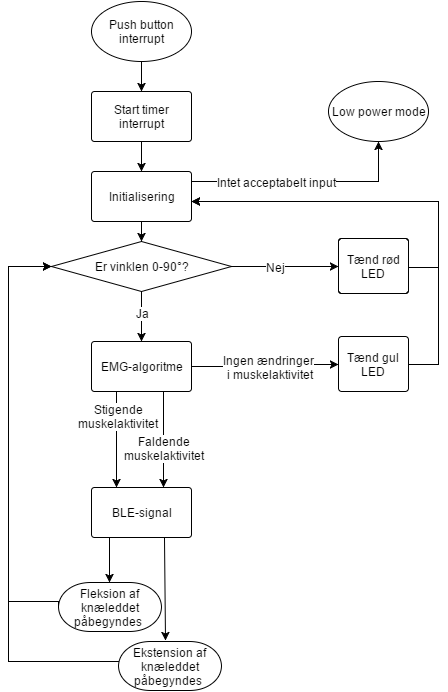

The diagram above was exported from draw.io. Its source (the exported page's mxGraphModel, read from the mxfile embedded in the PNG):
<mxGraphModel dx="1190" dy="744" grid="1" gridSize="10" guides="1" tooltips="1" connect="1" arrows="1" fold="1" page="1" pageScale="1" pageWidth="240" pageHeight="335" background="#ffffff" math="0" shadow="0">
  <root>
    <mxCell id="0" />
    <mxCell id="1" parent="0" />
    <mxCell id="6fbb74e9cd4b3145-1" value="Push button interrupt" style="strokeWidth=1;html=1;shape=mxgraph.flowchart.start_1;whiteSpace=wrap;" vertex="1" parent="1">
      <mxGeometry x="363" y="40" width="100" height="60" as="geometry" />
    </mxCell>
    <mxCell id="6fbb74e9cd4b3145-2" value="Start timer interrupt" style="strokeWidth=1;html=1;shape=mxgraph.flowchart.process;whiteSpace=wrap;" vertex="1" parent="1">
      <mxGeometry x="363" y="130" width="100" height="50" as="geometry" />
    </mxCell>
    <mxCell id="6fbb74e9cd4b3145-3" value="Initialisering" style="strokeWidth=1;html=1;shape=mxgraph.flowchart.process;whiteSpace=wrap;" vertex="1" parent="1">
      <mxGeometry x="363" y="210" width="100" height="50" as="geometry" />
    </mxCell>
    <mxCell id="6fbb74e9cd4b3145-5" value="EMG-algoritme" style="strokeWidth=1;html=1;shape=mxgraph.flowchart.process;whiteSpace=wrap;" vertex="1" parent="1">
      <mxGeometry x="363" y="380" width="100" height="50" as="geometry" />
    </mxCell>
    <mxCell id="6fbb74e9cd4b3145-7" value="&lt;span&gt;Er vinklen 0-90°?&lt;/span&gt;" style="strokeWidth=1;html=1;shape=mxgraph.flowchart.decision;whiteSpace=wrap;" vertex="1" parent="1">
      <mxGeometry x="323" y="280" width="180" height="50" as="geometry" />
    </mxCell>
    <mxCell id="6fbb74e9cd4b3145-10" style="edgeStyle=orthogonalEdgeStyle;rounded=0;html=1;exitX=0.5;exitY=1;exitPerimeter=0;entryX=0.5;entryY=0;entryPerimeter=0;startSize=6;jettySize=auto;orthogonalLoop=1;" edge="1" parent="1" source="6fbb74e9cd4b3145-1" target="6fbb74e9cd4b3145-2">
      <mxGeometry relative="1" as="geometry" />
    </mxCell>
    <mxCell id="6fbb74e9cd4b3145-11" style="edgeStyle=orthogonalEdgeStyle;rounded=0;html=1;exitX=0.5;exitY=1;exitPerimeter=0;entryX=0.5;entryY=0;entryPerimeter=0;startSize=6;jettySize=auto;orthogonalLoop=1;" edge="1" parent="1" source="6fbb74e9cd4b3145-2" target="6fbb74e9cd4b3145-3">
      <mxGeometry relative="1" as="geometry" />
    </mxCell>
    <mxCell id="6fbb74e9cd4b3145-12" style="edgeStyle=orthogonalEdgeStyle;rounded=0;html=1;exitX=0.5;exitY=1;exitPerimeter=0;entryX=0.5;entryY=0;entryPerimeter=0;startSize=6;jettySize=auto;orthogonalLoop=1;" edge="1" parent="1" source="6fbb74e9cd4b3145-3" target="6fbb74e9cd4b3145-7">
      <mxGeometry relative="1" as="geometry" />
    </mxCell>
    <mxCell id="6fbb74e9cd4b3145-13" style="edgeStyle=orthogonalEdgeStyle;rounded=0;html=1;exitX=0.5;exitY=1;exitPerimeter=0;entryX=0.5;entryY=0;entryPerimeter=0;startSize=6;jettySize=auto;orthogonalLoop=1;" edge="1" parent="1" source="6fbb74e9cd4b3145-7" target="6fbb74e9cd4b3145-5">
      <mxGeometry relative="1" as="geometry" />
    </mxCell>
    <mxCell id="48d36bd6e864e8e6-7" value="Ja" style="text;html=1;resizable=0;points=[];align=center;verticalAlign=middle;labelBackgroundColor=#ffffff;" vertex="1" connectable="0" parent="6fbb74e9cd4b3145-13">
      <mxGeometry x="-0.16" y="1" relative="1" as="geometry">
        <mxPoint as="offset" />
      </mxGeometry>
    </mxCell>
    <mxCell id="48d36bd6e864e8e6-3" style="edgeStyle=orthogonalEdgeStyle;rounded=0;html=1;exitX=1;exitY=0.5;exitPerimeter=0;entryX=0;entryY=0.5;entryPerimeter=0;startSize=6;jettySize=auto;orthogonalLoop=1;" edge="1" parent="1" source="6fbb74e9cd4b3145-5" target="51bbb40fea0181f-1">
      <mxGeometry relative="1" as="geometry">
        <Array as="points">
          <mxPoint x="547" y="405" />
          <mxPoint x="547" y="403" />
        </Array>
      </mxGeometry>
    </mxCell>
    <mxCell id="48d36bd6e864e8e6-5" value="Ingen ændringer&lt;div&gt;&amp;nbsp;i muskelaktivitet&lt;/div&gt;" style="text;html=1;resizable=0;points=[];align=center;verticalAlign=middle;labelBackgroundColor=#ffffff;" vertex="1" connectable="0" parent="48d36bd6e864e8e6-3">
      <mxGeometry x="-0.63" y="-5" relative="1" as="geometry">
        <mxPoint x="49" y="-5" as="offset" />
      </mxGeometry>
    </mxCell>
    <mxCell id="48d36bd6e864e8e6-4" style="edgeStyle=orthogonalEdgeStyle;rounded=0;html=1;exitX=1;exitY=0.5;exitPerimeter=0;startSize=6;jettySize=auto;orthogonalLoop=1;entryX=0.5;entryY=1;entryPerimeter=0;" edge="1" parent="1" source="6fbb74e9cd4b3145-3" target="7a867cac52789649-1">
      <mxGeometry relative="1" as="geometry">
        <mxPoint x="630" y="220" as="targetPoint" />
        <Array as="points">
          <mxPoint x="463" y="220" />
          <mxPoint x="650" y="220" />
        </Array>
      </mxGeometry>
    </mxCell>
    <mxCell id="48d36bd6e864e8e6-8" value="Intet acceptabelt input" style="text;html=1;resizable=0;points=[];align=center;verticalAlign=middle;labelBackgroundColor=#ffffff;textDirection=rtl;direction=west;rotation=0;" vertex="1" connectable="0" parent="48d36bd6e864e8e6-4">
      <mxGeometry x="-0.3401" y="-2" relative="1" as="geometry">
        <mxPoint x="20" y="-2" as="offset" />
      </mxGeometry>
    </mxCell>
    <mxCell id="48d36bd6e864e8e6-9" value="BLE-signal" style="strokeWidth=1;html=1;shape=mxgraph.flowchart.process;whiteSpace=wrap;" vertex="1" parent="1">
      <mxGeometry x="363" y="526" width="100" height="50" as="geometry" />
    </mxCell>
    <mxCell id="48d36bd6e864e8e6-10" value="Fleksion af knæleddet påbegyndes&amp;nbsp;" style="strokeWidth=1;html=1;shape=mxgraph.flowchart.terminator;whiteSpace=wrap;" vertex="1" parent="1">
      <mxGeometry x="330" y="621" width="103" height="49" as="geometry" />
    </mxCell>
    <mxCell id="48d36bd6e864e8e6-15" style="edgeStyle=orthogonalEdgeStyle;rounded=0;html=1;exitX=0;exitY=0.5;exitPerimeter=0;entryX=0;entryY=0.5;entryPerimeter=0;startSize=6;jettySize=auto;orthogonalLoop=1;" edge="1" parent="1" source="48d36bd6e864e8e6-10" target="6fbb74e9cd4b3145-7">
      <mxGeometry relative="1" as="geometry">
        <Array as="points">
          <mxPoint x="280" y="640" />
          <mxPoint x="280" y="305" />
        </Array>
      </mxGeometry>
    </mxCell>
    <mxCell id="44e6c0a66bacbe1f-1" value="Tænd rød LED" style="strokeWidth=1;html=1;shape=mxgraph.flowchart.process;whiteSpace=wrap;fillColor=#ffffff;gradientColor=#FFFFFF;" vertex="1" parent="1">
      <mxGeometry x="610" y="277" width="70" height="55" as="geometry" />
    </mxCell>
    <mxCell id="44e6c0a66bacbe1f-2" style="edgeStyle=orthogonalEdgeStyle;rounded=0;html=1;exitX=1;exitY=0.5;exitPerimeter=0;entryX=0;entryY=0.5;entryPerimeter=0;startSize=6;jettySize=auto;orthogonalLoop=1;" edge="1" parent="1" source="6fbb74e9cd4b3145-7" target="44e6c0a66bacbe1f-1">
      <mxGeometry relative="1" as="geometry">
        <mxPoint x="503" y="305" as="sourcePoint" />
        <mxPoint x="740" y="305" as="targetPoint" />
      </mxGeometry>
    </mxCell>
    <mxCell id="44e6c0a66bacbe1f-3" value="Nej" style="text;html=1;resizable=0;points=[];align=center;verticalAlign=middle;labelBackgroundColor=#ffffff;" vertex="1" connectable="0" parent="44e6c0a66bacbe1f-2">
      <mxGeometry x="-0.3731" y="-3" relative="1" as="geometry">
        <mxPoint x="10" y="-3" as="offset" />
      </mxGeometry>
    </mxCell>
    <mxCell id="44e6c0a66bacbe1f-4" value="" style="endArrow=classic;html=1;entryX=0.25;entryY=0;entryPerimeter=0;exitX=0.25;exitY=1.08;exitPerimeter=0;" edge="1" parent="1">
      <mxGeometry width="50" height="50" relative="1" as="geometry">
        <mxPoint x="388" y="430" as="sourcePoint" />
        <mxPoint x="388" y="526" as="targetPoint" />
      </mxGeometry>
    </mxCell>
    <mxCell id="44e6c0a66bacbe1f-6" value="Stigende&lt;div&gt;muskelaktivitet&lt;/div&gt;" style="text;html=1;resizable=0;points=[];align=center;verticalAlign=middle;labelBackgroundColor=#ffffff;" vertex="1" connectable="0" parent="44e6c0a66bacbe1f-4">
      <mxGeometry x="-0.4792" y="1" relative="1" as="geometry">
        <mxPoint y="-1" as="offset" />
      </mxGeometry>
    </mxCell>
    <mxCell id="44e6c0a66bacbe1f-5" value="" style="endArrow=classic;html=1;entryX=0.25;entryY=0;entryPerimeter=0;exitX=0.25;exitY=1.08;exitPerimeter=0;" edge="1" parent="1">
      <mxGeometry x="435" y="430" width="50" height="50" as="geometry">
        <mxPoint x="435" y="430" as="sourcePoint" />
        <mxPoint x="435" y="526" as="targetPoint" />
      </mxGeometry>
    </mxCell>
    <mxCell id="44e6c0a66bacbe1f-8" value="&lt;span&gt;Faldende&lt;/span&gt;&lt;div&gt;muskelaktivitet&lt;/div&gt;" style="text;html=1;resizable=0;points=[];align=center;verticalAlign=middle;labelBackgroundColor=#ffffff;" vertex="1" connectable="0" parent="44e6c0a66bacbe1f-5">
      <mxGeometry relative="1" as="geometry">
        <mxPoint y="8" as="offset" />
      </mxGeometry>
    </mxCell>
    <mxCell id="44e6c0a66bacbe1f-11" value="" style="endArrow=classic;html=1;entryX=0.5;entryY=0;entryPerimeter=0;" edge="1" parent="1">
      <mxGeometry width="50" height="50" relative="1" as="geometry">
        <mxPoint x="381" y="576" as="sourcePoint" />
        <mxPoint x="381" y="621" as="targetPoint" />
      </mxGeometry>
    </mxCell>
    <mxCell id="44e6c0a66bacbe1f-12" value="" style="endArrow=classic;html=1;entryX=0.5;entryY=0;entryPerimeter=0;exitX=0.73;exitY=1.04;exitPerimeter=0;" edge="1" parent="1">
      <mxGeometry width="50" height="50" relative="1" as="geometry">
        <mxPoint x="436" y="577" as="sourcePoint" />
        <mxPoint x="437" y="679" as="targetPoint" />
      </mxGeometry>
    </mxCell>
    <mxCell id="44e6c0a66bacbe1f-14" style="edgeStyle=orthogonalEdgeStyle;rounded=0;html=1;exitX=0;exitY=0.5;exitPerimeter=0;entryX=0;entryY=0.5;entryPerimeter=0;startSize=6;jettySize=auto;orthogonalLoop=1;" edge="1" parent="1" target="6fbb74e9cd4b3145-7">
      <mxGeometry relative="1" as="geometry">
        <Array as="points">
          <mxPoint x="280" y="700" />
          <mxPoint x="280" y="305" />
        </Array>
        <mxPoint x="394" y="705" as="sourcePoint" />
      </mxGeometry>
    </mxCell>
    <mxCell id="5a81e80255ec8f53-1" style="edgeStyle=orthogonalEdgeStyle;rounded=0;html=1;exitX=1;exitY=0.5;exitPerimeter=0;jettySize=auto;orthogonalLoop=1;" edge="1" parent="1" source="51bbb40fea0181f-1" target="6fbb74e9cd4b3145-3">
      <mxGeometry relative="1" as="geometry">
        <mxPoint x="494" y="240" as="targetPoint" />
        <mxPoint x="694" y="403" as="sourcePoint" />
        <Array as="points">
          <mxPoint x="710" y="403" />
          <mxPoint x="710" y="240" />
        </Array>
      </mxGeometry>
    </mxCell>
    <mxCell id="51bbb40fea0181f-1" value="Tænd gul LED" style="strokeWidth=1;html=1;shape=mxgraph.flowchart.process;whiteSpace=wrap;fillColor=#ffffff;gradientColor=#FFFFFF;" vertex="1" parent="1">
      <mxGeometry x="610" y="375" width="70" height="55" as="geometry" />
    </mxCell>
    <mxCell id="51bbb40fea0181f-4" value="Ekstension af knæleddet påbegyndes&amp;nbsp;" style="strokeWidth=1;html=1;shape=mxgraph.flowchart.terminator;whiteSpace=wrap;" vertex="1" parent="1">
      <mxGeometry x="390" y="680" width="103" height="49" as="geometry" />
    </mxCell>
    <mxCell id="5a81e80255ec8f53-7" style="edgeStyle=orthogonalEdgeStyle;rounded=0;html=1;exitX=1;exitY=0.5;exitPerimeter=0;jettySize=auto;orthogonalLoop=1;" edge="1" parent="1" source="44e6c0a66bacbe1f-1" target="6fbb74e9cd4b3145-3">
      <mxGeometry relative="1" as="geometry">
        <Array as="points">
          <mxPoint x="680" y="306" />
          <mxPoint x="710" y="306" />
          <mxPoint x="710" y="240" />
        </Array>
      </mxGeometry>
    </mxCell>
    <mxCell id="7a867cac52789649-1" value="Low power mode" style="strokeWidth=1;html=1;shape=mxgraph.flowchart.start_1;whiteSpace=wrap;" vertex="1" parent="1">
      <mxGeometry x="600" y="120" width="100" height="60" as="geometry" />
    </mxCell>
  </root>
</mxGraphModel>